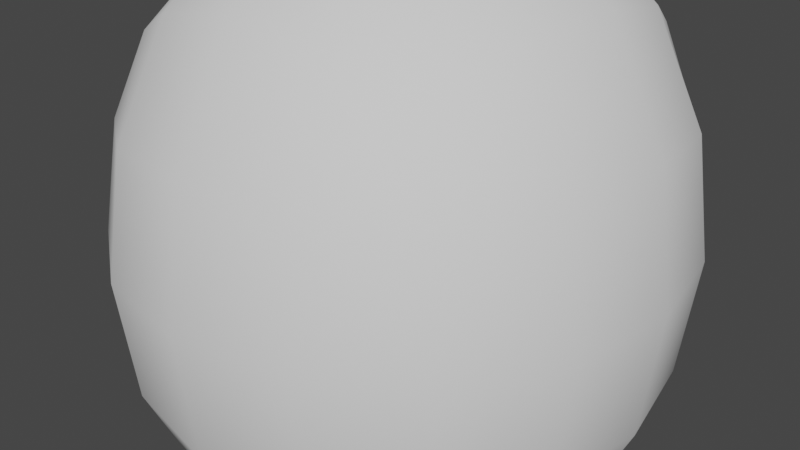# Source: Stone.blend  (saved by Blender 3.6.11; exported with 4.5.12 LTS)
import bpy
from mathutils import Matrix  # noqa: F401  (used for matrix-valued properties, if any)

bpy.ops.wm.read_factory_settings(use_empty=True)
scene = bpy.context.scene
scene.name = 'Scene'

# ---- collections
col_collection = bpy.data.collections.new('Collection'); scene.collection.children.link(col_collection)

# ---- world
world_world = bpy.data.worlds.new('World'); scene.world = world_world
world_world.use_nodes = True; world_world.node_tree.nodes.clear()
_N = world_world.node_tree.nodes; _L = world_world.node_tree.links
n0 = _N.new('ShaderNodeOutputWorld'); n0.name = 'World Output'; n0.location = (300, 300)
n1 = _N.new('ShaderNodeBackground'); n1.name = 'Background'; n1.location = (10, 300)
n1.inputs[0].default_value = (0.05088, 0.05088, 0.05088, 1.0)
_L.new(n1.outputs[0], n0.inputs[0])
n0.is_active_output = True
world_world.color = (0.05088, 0.05088, 0.05088)
world_world.use_sun_shadow = False
world_world.sun_shadow_jitter_overblur = 0.0

# ---- meshes
me_cube_001 = bpy.data.meshes.new('Cube.001')
me_cube_001.from_pydata([(-1.0, -1.0, -1.0), (-1.0, -1.0, 1.676), (-0.9136, 1.0, -1.0), (-1.441, 1.794, 1.274), (1.0, -1.0, -1.0), (1.0, -1.0, 1.676), (1.0, 1.0, -1.0), (1.0, 1.0, 1.676)], [], [(0, 1, 3, 2), (2, 3, 7, 6), (6, 7, 5, 4), (4, 5, 1, 0), (2, 6, 4, 0), (7, 3, 1, 5)])
me_cube_001.polygons.foreach_set('use_smooth', [True] * 6)
_uv = me_cube_001.uv_layers.new(name='UVMap')
_uv.uv.foreach_set('vector', [0.375, 0.0, 0.625, 0.0, 0.625, 0.25, 0.375, 0.25, 0.375, 0.25, 0.625, 0.25, 0.625, 0.5, 0.375, 0.5, 0.375, 0.5, 0.625, 0.5, 0.625, 0.75, 0.375, 0.75, 0.375, 0.75, 0.625, 0.75, 0.625, 1.0, 0.375, 1.0, 0.125, 0.5, 0.375, 0.5, 0.375, 0.75, 0.125, 0.75, 0.625, 0.5, 0.875, 0.5, 0.875, 0.75, 0.625, 0.75])
me_cube_001.update()

# ---- objects
ob_cube = bpy.data.objects.new('Cube', me_cube_001)

# ---- transforms, parenting, visibility, modifiers, constraints
ob_cube.location = (0.0, 0.0, 0.0)
_m = ob_cube.modifiers.new('Subdivision', 'SUBSURF')
_m.levels = 5
_m = ob_cube.modifiers.new('Displace', 'DISPLACE')
_m.strength = 0.8

# ---- collection membership
col_collection.objects.link(ob_cube)

# ---- scene / render settings (as saved in the file)
scene.frame_start = 1; scene.frame_end = 250; scene.frame_set(1)
scene.render.engine = 'BLENDER_EEVEE_NEXT'
scene.cycles.sampling_pattern = 'TABULATED_SOBOL'
scene.view_settings.view_transform = 'Filmic'
bpy.context.view_layer.update()

# ---- added for rendering (the .blend has no active camera and no usable light): camera, sun
cam_auto = bpy.data.cameras.new('AutoCamera')
cam_auto.lens = 50.0
cam_auto.sensor_width = 36.0
cam_auto.clip_end = 1000.0
ob_auto_camera = bpy.data.objects.new('AutoCamera', cam_auto)
scene.collection.objects.link(ob_auto_camera)
ob_auto_camera.location = (2.67835, -3.22124, 2.46082)
ob_auto_camera.rotation_euler = (1.09748, -7.21219e-08, 0.694738)
scene.camera = ob_auto_camera
light_auto_sun = bpy.data.lights.new('AutoSun', 'SUN')
light_auto_sun.energy = 3.0
light_auto_sun.angle = 0.0523599
ob_auto_sun = bpy.data.objects.new('AutoSun', light_auto_sun)
scene.collection.objects.link(ob_auto_sun)
ob_auto_sun.rotation_euler = (0.872665, 0.174533, 0.523599)
bpy.context.view_layer.update()
